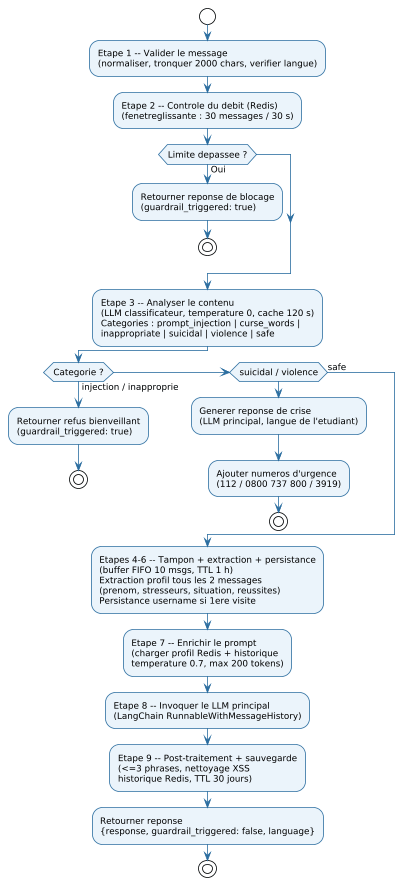

The diagram above was rendered by PlantUML. Its source (embedded in the PNG):
@startuml
!theme plain
scale 0.8
skinparam activityBorderColor #2C6EA0
skinparam activityBackgroundColor #EBF4FB
skinparam activityArrowColor #2C6EA0
skinparam diamondBorderColor #E65100
skinparam diamondBackgroundColor #FFF3E0
skinparam defaultFontName Arial
skinparam defaultFontSize 11

start

:Etape 1 -- Valider le message\n(normaliser, tronquer 2000 chars, verifier langue);

:Etape 2 -- Controle du debit (Redis)\n(fenetreglissante : 30 messages / 30 s);

if (Limite depassee ?) then (Oui)
  :Retourner reponse de blocage\n(guardrail_triggered: true);
  stop
endif

:Etape 3 -- Analyser le contenu\n(LLM classificateur, temperature 0, cache 120 s)\nCategories : prompt_injection | curse_words |\ninappropriate | suicidal | violence | safe;

if (Categorie ?) then (injection / inapproprie)
  :Retourner refus bienveillant\n(guardrail_triggered: true);
  stop
else if (suicidal / violence) then
  :Generer reponse de crise\n(LLM principal, langue de l'etudiant);
  :Ajouter numeros d'urgence\n(112 / 0800 737 800 / 3919);
  stop
else (safe)
endif

:Etapes 4-6 -- Tampon + extraction + persistance\n(buffer FIFO 10 msgs, TTL 1 h)\nExtraction profil tous les 2 messages\n(prenom, stresseurs, situation, reussites)\nPersistance username si 1ere visite;

:Etape 7 -- Enrichir le prompt\n(charger profil Redis + historique\ntemperature 0.7, max 200 tokens);

:Etape 8 -- Invoquer le LLM principal\n(LangChain RunnableWithMessageHistory);

:Etape 9 -- Post-traitement + sauvegarde\n(<=3 phrases, nettoyage XSS\nhistorique Redis, TTL 30 jours);

:Retourner reponse\n{response, guardrail_triggered: false, language};

stop
@enduml